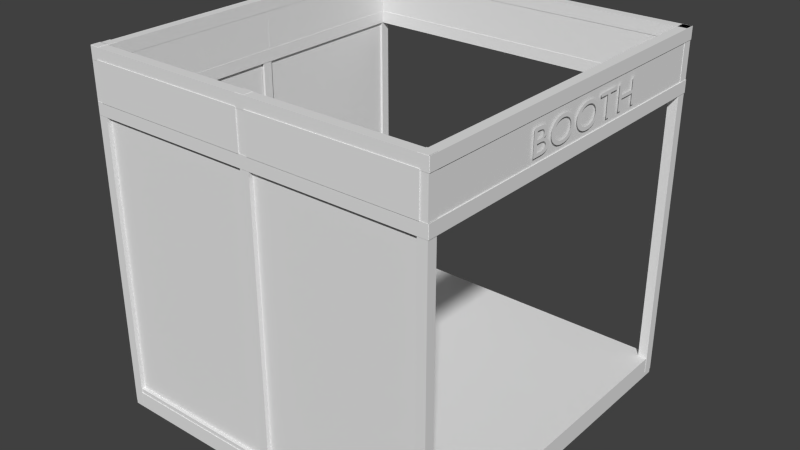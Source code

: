 # Source: Booth.blend  (saved by Blender 2.73.0; exported with 4.5.12 LTS)
import bpy
from mathutils import Matrix  # noqa: F401  (used for matrix-valued properties, if any)

bpy.ops.wm.read_factory_settings(use_empty=True)
scene = bpy.context.scene
scene.name = 'Scene'

# ---- collections
col_collection_1 = bpy.data.collections.new('Collection 1'); scene.collection.children.link(col_collection_1)

# ---- world
world_world = bpy.data.worlds.new('World'); scene.world = world_world
world_world.color = (0.05088, 0.05088, 0.05088)
world_world.use_sun_shadow = False
world_world.sun_shadow_jitter_overblur = 0.0
world_world.cycles.sampling_method = 'MANUAL'
world_world.cycles.sample_map_resolution = 256

# ---- meshes
me_cube_008 = bpy.data.meshes.new('Cube.008')
me_cube_008.from_pydata([(-7.269, -0.3289, -6.558), (-7.269, -0.3289, -0.5862), (-7.269, 3.129, -0.5862), (-7.269, 3.129, -6.558), (-7.191, -0.3289, -6.558), (-7.191, -0.3289, -0.5862), (-7.191, 3.129, -0.5862), (-7.191, 3.129, -6.558), (-7.269, -4.015, -6.558), (-7.269, -4.015, -0.5862), (-7.269, -0.5569, -0.5862), (-7.269, -0.5569, -6.558), (-7.191, -4.015, -6.558), (-7.191, -4.015, -0.5862), (-7.191, -0.5569, -0.5862), (-7.191, -0.5569, -6.558), (-7.164, -4.203, -6.558), (-7.164, -4.203, -0.5862), (-3.707, -4.203, -0.5862), (-3.707, -4.203, -6.558), (-7.164, -4.281, -6.558), (-7.164, -4.281, -0.5862), (-3.707, -4.281, -0.5862), (-3.707, -4.281, -6.558), (-3.531, -4.203, -6.558), (-3.531, -4.203, -0.5862), (-0.07351, -4.203, -0.5862), (-0.07351, -4.203, -6.558), (-3.531, -4.281, -6.558), (-3.531, -4.281, -0.5862), (-0.07351, -4.281, -0.5862), (-0.07351, -4.281, -6.558), (-7.382, -4.353, -6.933), (-7.382, 3.315, -6.933), (0.1023, 3.315, -6.933), (0.1023, -4.353, -6.933), (-7.382, -4.353, -6.49), (-7.382, 3.315, -6.49), (0.1023, 3.315, -6.49), (0.1023, -4.353, -6.49), (-3.535, -4.185, 0.4179), (-3.535, -4.185, -0.3793), (-3.535, -4.387, -0.3793), (-3.535, -4.387, 0.4179), (-0.04571, -4.185, 0.4179), (-0.04571, -4.185, -0.3793), (-0.04571, -4.387, -0.3793), (-0.04571, -4.387, 0.4179), (-7.142, -0.5378, 0.4179), (-7.142, -0.5378, -0.3793), (-7.344, -0.5378, -0.3793), (-7.344, -0.5378, 0.4179), (-7.142, -4.013, 0.4179), (-7.142, -4.013, -0.3793), (-7.344, -4.013, -0.3793), (-7.344, -4.013, 0.4179), (-7.142, 3.115, 0.4179), (-7.142, 3.115, -0.3793), (-7.344, 3.115, -0.3793), (-7.344, 3.115, 0.4179), (-7.142, -0.3598, 0.4179), (-7.142, -0.3598, -0.3793), (-7.344, -0.3598, -0.3793), (-7.344, -0.3598, 0.4179), (-7.214, -4.185, 0.4179), (-7.214, -4.185, -0.3793), (-7.214, -4.387, -0.3793), (-7.214, -4.387, 0.4179), (-3.724, -4.185, 0.4179), (-3.724, -4.185, -0.3793), (-3.724, -4.387, -0.3793), (-3.724, -4.387, 0.4179), (-7.196, 3.331, 0.4179), (-7.196, 3.331, -0.3793), (-7.196, 3.129, -0.3793), (-7.196, 3.129, 0.4179), (-0.04571, 3.331, 0.4179), (-0.04571, 3.331, -0.3793), (-0.04571, 3.129, -0.3793), (-0.04571, 3.129, 0.4179), (0.101, 3.255, 0.4179), (0.101, 3.255, -0.3793), (-0.101, 3.255, -0.3793), (-0.101, 3.255, 0.4179), (0.101, -4.278, 0.4179), (0.101, -4.278, -0.3793), (-0.101, -4.278, -0.3793), (-0.101, -4.278, 0.4179)], [], [(4, 5, 1, 0), (5, 6, 2, 1), (6, 7, 3, 2), (7, 4, 0, 3), (0, 1, 2, 3), (7, 6, 5, 4), (12, 13, 9, 8), (13, 14, 10, 9), (14, 15, 11, 10), (15, 12, 8, 11), (8, 9, 10, 11), (15, 14, 13, 12), (20, 21, 17, 16), (21, 22, 18, 17), (22, 23, 19, 18), (23, 20, 16, 19), (16, 17, 18, 19), (23, 22, 21, 20), (28, 29, 25, 24), (29, 30, 26, 25), (30, 31, 27, 26), (31, 28, 24, 27), (24, 25, 26, 27), (31, 30, 29, 28), (36, 37, 33, 32), (38, 39, 35, 34), (40, 41, 42, 43), (44, 47, 46, 45), (40, 44, 45, 41), (41, 45, 46, 42), (42, 46, 47, 43), (44, 40, 43, 47), (48, 49, 50, 51), (52, 55, 54, 53), (48, 52, 53, 49), (49, 53, 54, 50), (50, 54, 55, 51), (52, 48, 51, 55), (60, 63, 62, 61), (56, 60, 61, 57), (57, 61, 62, 58), (58, 62, 63, 59), (60, 56, 59, 63), (64, 65, 66, 67), (68, 71, 70, 69), (64, 68, 69, 65), (66, 70, 71, 67), (68, 64, 67, 71), (72, 73, 74, 75), (76, 79, 78, 77), (72, 76, 77, 73), (73, 77, 78, 74), (74, 78, 79, 75), (76, 72, 75, 79), (80, 81, 82, 83), (84, 87, 86, 85), (80, 84, 85, 81), (81, 85, 86, 82), (82, 86, 87, 83), (84, 80, 83, 87)])
me_cube_008.use_remesh_preserve_volume = False
me_cube_008.use_remesh_preserve_attributes = False
me_cube_008.use_mirror_vertex_groups = False
me_cube_008.update()
me_cube_000 = bpy.data.meshes.new('Cube.000')
me_cube_000.from_pydata([(-7.382, -4.353, -6.933), (-7.382, 3.315, -6.933), (0.1023, 3.315, -6.933), (0.1023, -4.353, -6.933), (-7.382, -4.353, -6.49), (-7.382, 3.315, -6.49), (0.1023, 3.315, -6.49), (0.1023, -4.353, -6.49)], [], [(5, 6, 2, 1), (7, 4, 0, 3), (0, 1, 2, 3), (7, 6, 5, 4)])
me_cube_000.use_remesh_preserve_volume = False
me_cube_000.use_remesh_preserve_attributes = False
me_cube_000.use_mirror_vertex_groups = False
me_cube_000.update()
me_cube_006 = bpy.data.meshes.new('Cube.006')
me_cube_006.from_pydata([(3.586, 7.592, 6.072), (3.384, 7.592, 6.072), (3.384, 7.592, 6.33), (3.586, 7.592, 6.33), (3.586, -0.09585, 6.072), (3.384, -0.09585, 6.072), (3.384, -0.09585, 6.33), (3.586, -0.09585, 6.33), (3.586, 7.592, 7.102), (3.384, 7.592, 7.102), (3.384, 7.592, 7.359), (3.586, 7.592, 7.359), (3.586, -0.09585, 7.102), (3.384, -0.09585, 7.102), (3.384, -0.09585, 7.359), (3.586, -0.09585, 7.359), (-3.889, 0.101, -0.1287), (-3.889, -0.101, -0.1287), (-3.889, -0.101, 0.1287), (-3.889, 0.101, 0.1287), (3.576, 0.101, -0.1287), (3.576, -0.101, -0.1287), (3.576, -0.101, 0.1287), (3.576, 0.101, 0.1287), (-3.889, 0.09423, 6.072), (-3.889, -0.1077, 6.072), (-3.889, -0.1077, 6.33), (-3.889, 0.09423, 6.33), (3.576, 0.09423, 6.072), (3.576, -0.1077, 6.072), (3.576, -0.1077, 6.33), (3.576, 0.09423, 6.33), (-3.889, 0.09423, 7.102), (-3.889, -0.1077, 7.102), (-3.889, -0.1077, 7.359), (-3.889, 0.09423, 7.359), (3.576, 0.09423, 7.102), (3.576, -0.1077, 7.102), (3.576, -0.1077, 7.359), (3.576, 0.09423, 7.359), (-3.698, 0.1, -0.1261), (-3.698, -0.1019, -0.1261), (-3.9, -0.1019, -0.1261), (-3.9, 0.1, -0.1261), (-3.698, 0.1, 7.367), (-3.698, -0.1019, 7.367), (-3.9, -0.1019, 7.367), (-3.9, 0.1, 7.367), (-0.06212, 0.1, -0.1261), (-0.06212, -0.1019, -0.1261), (-0.2641, -0.1019, -0.1261), (-0.2641, 0.1, -0.1261), (-0.06212, 0.1, 7.367), (-0.06212, -0.1019, 7.367), (-0.2641, -0.1019, 7.367), (-0.2641, 0.1, 7.367), (3.573, 0.1, -0.1261), (3.573, -0.1019, -0.1261), (3.371, -0.1019, -0.1261), (3.371, 0.1, -0.1261), (3.573, 0.1, 7.367), (3.573, -0.1019, 7.367), (3.371, -0.1019, 7.367), (3.371, 0.1, 7.367), (-3.889, 7.588, 6.072), (-3.889, 7.386, 6.072), (-3.889, 7.386, 6.33), (-3.889, 7.588, 6.33), (3.576, 7.588, 6.072), (3.576, 7.386, 6.072), (3.576, 7.386, 6.33), (3.576, 7.588, 6.33), (-3.889, 7.588, 7.102), (-3.889, 7.386, 7.102), (-3.889, 7.386, 7.359), (-3.889, 7.588, 7.359), (3.576, 7.588, 7.102), (3.576, 7.386, 7.102), (3.576, 7.386, 7.359), (3.576, 7.588, 7.359), (-3.881, 0.1045, -0.1287), (-3.679, 0.1045, -0.1287), (-3.679, 0.1045, 0.1287), (-3.881, 0.1045, 0.1287), (-3.881, 7.569, -0.1287), (-3.679, 7.569, -0.1287), (-3.679, 7.569, 0.1287), (-3.881, 7.569, 0.1287), (-3.874, 0.1045, 6.072), (-3.672, 0.1045, 6.072), (-3.672, 0.1045, 6.33), (-3.874, 0.1045, 6.33), (-3.874, 7.569, 6.072), (-3.672, 7.569, 6.072), (-3.672, 7.569, 6.33), (-3.874, 7.569, 6.33), (-3.874, 0.1045, 7.102), (-3.672, 0.1045, 7.102), (-3.672, 0.1045, 7.359), (-3.874, 0.1045, 7.359), (-3.874, 7.569, 7.102), (-3.672, 7.569, 7.102), (-3.672, 7.569, 7.359), (-3.874, 7.569, 7.359), (-3.88, 0.2957, -0.1261), (-3.678, 0.2957, -0.1261), (-3.678, 0.09376, -0.1261), (-3.88, 0.09376, -0.1261), (-3.88, 0.2957, 7.367), (-3.678, 0.2957, 7.367), (-3.678, 0.09376, 7.367), (-3.88, 0.09376, 7.367), (-3.88, 3.931, -0.1261), (-3.678, 3.931, -0.1261), (-3.678, 3.729, -0.1261), (-3.88, 3.729, -0.1261), (-3.88, 3.931, 7.367), (-3.678, 3.931, 7.367), (-3.678, 3.729, 7.367), (-3.88, 3.729, 7.367), (-3.88, 7.567, -0.1261), (-3.678, 7.567, -0.1261), (-3.678, 7.365, -0.1261), (-3.88, 7.365, -0.1261), (-3.88, 7.567, 7.367), (-3.678, 7.567, 7.367), (-3.678, 7.365, 7.367), (-3.88, 7.365, 7.367), (3.576, 7.584, -0.1261), (3.576, 7.371, -0.1261), (3.374, 7.371, -0.1261), (3.374, 7.584, -0.1261), (3.576, 7.584, 7.358), (3.576, 7.371, 7.358), (3.374, 7.371, 7.358), (3.374, 7.584, 7.358)], [], [(0, 1, 2, 3), (4, 7, 6, 5), (0, 4, 5, 1), (1, 5, 6, 2), (2, 6, 7, 3), (4, 0, 3, 7), (8, 9, 10, 11), (12, 15, 14, 13), (8, 12, 13, 9), (9, 13, 14, 10), (10, 14, 15, 11), (12, 8, 11, 15), (16, 17, 18, 19), (20, 23, 22, 21), (16, 20, 21, 17), (17, 21, 22, 18), (18, 22, 23, 19), (20, 16, 19, 23), (24, 25, 26, 27), (28, 31, 30, 29), (24, 28, 29, 25), (25, 29, 30, 26), (26, 30, 31, 27), (28, 24, 27, 31), (32, 33, 34, 35), (36, 39, 38, 37), (32, 36, 37, 33), (33, 37, 38, 34), (34, 38, 39, 35), (36, 32, 35, 39), (40, 41, 42, 43), (44, 47, 46, 45), (40, 44, 45, 41), (41, 45, 46, 42), (42, 46, 47, 43), (44, 40, 43, 47), (48, 49, 50, 51), (52, 55, 54, 53), (48, 52, 53, 49), (49, 53, 54, 50), (50, 54, 55, 51), (52, 48, 51, 55), (56, 57, 58, 59), (60, 63, 62, 61), (56, 60, 61, 57), (57, 61, 62, 58), (58, 62, 63, 59), (60, 56, 59, 63), (64, 65, 66, 67), (68, 71, 70, 69), (64, 68, 69, 65), (65, 69, 70, 66), (66, 70, 71, 67), (68, 64, 67, 71), (72, 73, 74, 75), (76, 79, 78, 77), (72, 76, 77, 73), (73, 77, 78, 74), (74, 78, 79, 75), (76, 72, 75, 79), (80, 81, 82, 83), (84, 87, 86, 85), (80, 84, 85, 81), (81, 85, 86, 82), (82, 86, 87, 83), (84, 80, 83, 87), (88, 89, 90, 91), (92, 95, 94, 93), (88, 92, 93, 89), (89, 93, 94, 90), (90, 94, 95, 91), (92, 88, 91, 95), (96, 97, 98, 99), (100, 103, 102, 101), (96, 100, 101, 97), (97, 101, 102, 98), (98, 102, 103, 99), (100, 96, 99, 103), (104, 105, 106, 107), (108, 111, 110, 109), (104, 108, 109, 105), (105, 109, 110, 106), (106, 110, 111, 107), (108, 104, 107, 111), (112, 113, 114, 115), (116, 119, 118, 117), (112, 116, 117, 113), (113, 117, 118, 114), (114, 118, 119, 115), (116, 112, 115, 119), (120, 121, 122, 123), (124, 127, 126, 125), (120, 124, 125, 121), (121, 125, 126, 122), (122, 126, 127, 123), (124, 120, 123, 127), (128, 129, 130, 131), (132, 135, 134, 133), (128, 132, 133, 129), (129, 133, 134, 130), (130, 134, 135, 131), (132, 128, 131, 135)])
_uv = me_cube_006.uv_layers.new(name='UVMap')
_uv.uv.foreach_set('vector', [0.9401, 0.3902, 0.9392, 0.3902, 0.9392, 0.3643, 0.9401, 0.3643, 0.9401, 0.571, 0.9401, 0.5968, 0.9392, 0.5968, 0.9392, 0.571, 0.9436, 0.9834, 0.9436, 0.0, 0.9446, 0.0, 0.9446, 0.9834, 0.03747, 0.0, 0.03747, 0.9834, 4.289e-07, 0.9834, 0.0, 9.855e-08, 0.9426, 0.0, 0.9426, 0.9834, 0.9416, 0.9834, 0.9416, 0.0, 0.07495, 0.9834, 0.07495, 0.0, 0.1124, 0.0, 0.1124, 0.9834, 0.9401, 0.416, 0.9392, 0.416, 0.9392, 0.3902, 0.9401, 0.3902, 0.9392, 0.571, 0.9392, 0.5452, 0.9401, 0.5452, 0.9401, 0.571, 0.9426, 0.9834, 0.9426, 0.0, 0.9436, 0.0, 0.9436, 0.9834, 0.07495, 0.0, 0.07495, 0.9834, 0.03747, 0.9834, 0.03747, 0.0, 0.9416, 0.0, 0.9416, 0.9834, 0.9407, 0.9834, 0.9407, 0.0, 0.1124, 0.9834, 0.1124, 0.0, 0.1499, 0.0, 0.1499, 0.9834, 0.9032, 0.155, 0.9407, 0.155, 0.9407, 0.1808, 0.9032, 0.1808, 0.9032, 0.05167, 0.9032, 0.02583, 0.9407, 0.02583, 0.9407, 0.05167, 0.9392, 0.3875, 0.9032, 0.3875, 0.9032, 0.3617, 0.9392, 0.3617, 0.9032, 0.2842, 0.9392, 0.2842, 0.9392, 0.31, 0.9032, 0.31, 0.9392, 0.4134, 0.9032, 0.4134, 0.9032, 0.3875, 0.9392, 0.3875, 0.9032, 0.4392, 0.9392, 0.4392, 0.9392, 0.465, 0.9032, 0.465, 0.9032, 0.0, 0.9407, 0.0, 0.9407, 0.02583, 0.9032, 0.02583, 0.9032, 0.2325, 0.9032, 0.2067, 0.9407, 0.2067, 0.9407, 0.2325, 0.9032, 0.3359, 0.9392, 0.3359, 0.9392, 0.3617, 0.9032, 0.3617, 0.9032, 0.4909, 0.9392, 0.4909, 0.9392, 0.5167, 0.9032, 0.5167, 0.9392, 0.5942, 0.9032, 0.5942, 0.9032, 0.5684, 0.9392, 0.5684, 0.9392, 0.5425, 0.9032, 0.5425, 0.9032, 0.5167, 0.9392, 0.5167, 0.9032, 0.05167, 0.9407, 0.05167, 0.9407, 0.0775, 0.9032, 0.0775, 0.9032, 0.2583, 0.9032, 0.2325, 0.9407, 0.2325, 0.9407, 0.2583, 0.9392, 0.3359, 0.9032, 0.3359, 0.9032, 0.31, 0.9392, 0.31, 0.9032, 0.465, 0.9392, 0.465, 0.9392, 0.4909, 0.9032, 0.4909, 0.9392, 0.5684, 0.9032, 0.5684, 0.9032, 0.5425, 0.9392, 0.5425, 0.9392, 0.2842, 0.9032, 0.2842, 0.9032, 0.2583, 0.9392, 0.2583, 0.9504, 0.2583, 0.9504, 0.2325, 0.9514, 0.2325, 0.9514, 0.2583, 0.9401, 0.5452, 0.9392, 0.5452, 0.9392, 0.5193, 0.9401, 0.5193, 0.6784, 0.7522, 0.6784, 0.0, 0.7158, 0.0, 0.7158, 0.7522, 0.9903, 0.8039, 0.9903, 0.05167, 0.9912, 0.05167, 0.9912, 0.8039, 0.8657, 1.54e-09, 0.8657, 0.7522, 0.8283, 0.7522, 0.8283, 0.0, 0.9971, 0.8039, 0.9971, 0.05167, 0.9981, 0.05167, 0.9981, 0.8039, 0.9504, 0.2842, 0.9504, 0.2583, 0.9514, 0.2583, 0.9514, 0.2842, 0.9514, 0.31, 0.9504, 0.31, 0.9504, 0.2842, 0.9514, 0.2842, 0.6409, 0.7522, 0.6409, 0.0, 0.6784, 0.0, 0.6784, 0.7522, 0.9883, 0.05167, 0.9883, 0.8039, 0.9873, 0.8039, 0.9873, 0.05167, 0.7533, 0.7522, 0.7533, 0.0, 0.7908, 0.0, 0.7908, 0.7522, 0.9932, 0.05167, 0.9932, 0.8039, 0.9922, 0.8039, 0.9922, 0.05167, 0.9392, 0.6485, 0.9392, 0.6227, 0.9401, 0.6227, 0.9401, 0.6485, 0.9514, 0.3359, 0.9504, 0.3359, 0.9504, 0.31, 0.9514, 0.31, 0.7158, 0.7522, 0.7158, 0.0, 0.7533, 0.0, 0.7533, 0.7522, 0.9873, 0.05167, 0.9873, 0.8039, 0.9864, 0.8039, 0.9864, 0.05167, 0.9032, 1.54e-09, 0.9032, 0.7522, 0.8657, 0.7522, 0.8657, 0.0, 0.9951, 0.8039, 0.9951, 0.05167, 0.9961, 0.05167, 0.9961, 0.8039, 0.9407, 0.1808, 0.9407, 0.2067, 0.9032, 0.2067, 0.9032, 0.1808, 0.9032, 0.1292, 0.9407, 0.1292, 0.9407, 0.155, 0.9032, 0.155, 0.9392, 0.6459, 0.9032, 0.6459, 0.9032, 0.62, 0.9392, 0.62, 0.9504, 0.0, 0.9864, 0.0, 0.9864, 0.02583, 0.9504, 0.02583, 0.9864, 0.1033, 0.9504, 0.1033, 0.9504, 0.0775, 0.9864, 0.0775, 0.9864, 0.05167, 0.9504, 0.05167, 0.9504, 0.02583, 0.9864, 0.02583, 0.9407, 0.0775, 0.9407, 0.1033, 0.9032, 0.1033, 0.9032, 0.0775, 0.9032, 0.1033, 0.9407, 0.1033, 0.9407, 0.1292, 0.9032, 0.1292, 0.9392, 0.62, 0.9032, 0.62, 0.9032, 0.5942, 0.9392, 0.5942, 0.9032, 0.6459, 0.9392, 0.6459, 0.9392, 0.6717, 0.9032, 0.6717, 0.9864, 0.0775, 0.9504, 0.0775, 0.9504, 0.05167, 0.9864, 0.05167, 0.9392, 0.4392, 0.9032, 0.4392, 0.9032, 0.4134, 0.9392, 0.4134, 0.9514, 0.1292, 0.9504, 0.1292, 0.9504, 0.1033, 0.9514, 0.1033, 0.9401, 0.4677, 0.9401, 0.4935, 0.9392, 0.4935, 0.9392, 0.4677, 0.9494, 0.0, 0.9494, 0.9549, 0.9485, 0.9549, 0.9485, 1.54e-09, 0.2623, 0.9549, 0.2623, 0.0, 0.2998, 0.0, 0.2998, 0.9549, 0.9465, 0.9549, 0.9465, 0.0, 0.9475, 0.0, 0.9475, 0.9549, 0.2623, 0.0, 0.2623, 0.9549, 0.2248, 0.9549, 0.2248, 0.0, 0.9514, 0.2067, 0.9504, 0.2067, 0.9504, 0.1808, 0.9514, 0.1808, 0.9392, 0.3643, 0.9392, 0.3385, 0.9401, 0.3385, 0.9401, 0.3643, 0.9485, 0.0, 0.9485, 0.9549, 0.9475, 0.9549, 0.9475, 1.54e-09, 0.3373, 0.9549, 0.3373, 0.0, 0.3747, 0.0, 0.3747, 0.9549, 0.9446, 0.9549, 0.9446, 0.0, 0.9455, 0.0, 0.9455, 0.9549, 0.1874, 0.0, 0.1874, 0.9549, 0.1499, 0.9549, 0.1499, 9.855e-08, 0.9514, 0.155, 0.9504, 0.155, 0.9504, 0.1292, 0.9514, 0.1292, 0.9392, 0.3385, 0.9392, 0.3127, 0.9401, 0.3127, 0.9401, 0.3385, 0.9504, 0.0, 0.9504, 0.9549, 0.9494, 0.9549, 0.9494, 1.54e-09, 0.2998, 0.9549, 0.2998, 0.0, 0.3373, 0.0, 0.3373, 0.9549, 0.9455, 0.9549, 0.9455, 0.0, 0.9465, 0.0, 0.9465, 0.9549, 0.2248, 0.0, 0.2248, 0.9549, 0.1874, 0.9549, 0.1874, 0.0, 0.9514, 0.1808, 0.9504, 0.1808, 0.9504, 0.155, 0.9514, 0.155, 0.9401, 0.416, 0.9401, 0.4418, 0.9392, 0.4418, 0.9392, 0.416, 0.9951, 0.05167, 0.9951, 0.8039, 0.9942, 0.8039, 0.9942, 0.05167, 0.6034, 0.0, 0.6034, 0.7522, 0.5659, 0.7522, 0.5659, 6.16e-09, 0.9912, 0.8039, 0.9912, 0.05167, 0.9922, 0.05167, 0.9922, 0.8039, 0.7908, 0.7522, 0.7908, 0.0, 0.8283, 7.699e-10, 0.8283, 0.7522, 0.9514, 0.2325, 0.9504, 0.2325, 0.9504, 0.2067, 0.9514, 0.2067, 0.9401, 0.4935, 0.9401, 0.5193, 0.9392, 0.5193, 0.9392, 0.4935, 0.9942, 0.05167, 0.9942, 0.8039, 0.9932, 0.8039, 0.9932, 0.05167, 0.6409, 0.0, 0.6409, 0.7522, 0.6034, 0.7522, 0.6034, 5.39e-09, 0.9883, 0.8039, 0.9883, 0.05167, 0.9893, 0.05167, 0.9893, 0.8039, 0.5659, 0.0, 0.5659, 0.7522, 0.5285, 0.7522, 0.5285, 0.0, 0.9401, 0.6227, 0.9392, 0.6227, 0.9392, 0.5968, 0.9401, 0.5968, 0.9401, 0.4418, 0.9401, 0.4677, 0.9392, 0.4677, 0.9392, 0.4418, 0.9971, 0.05167, 0.9971, 0.8039, 0.9961, 0.8039, 0.9961, 0.05167, 0.5285, 0.0, 0.5285, 0.7522, 0.491, 0.7522, 0.491, 5.39e-09, 0.9893, 0.8039, 0.9893, 0.05167, 0.9903, 0.05167, 0.9903, 0.8039, 0.491, 0.0, 0.491, 0.7522, 0.4535, 0.7522, 0.4535, 4.928e-08, 0.9392, 0.3127, 0.9392, 0.2855, 0.9401, 0.2855, 0.9401, 0.3127, 0.9392, 0.2583, 0.9401, 0.2583, 0.9401, 0.2855, 0.9392, 0.2855, 0.4141, 0.0, 0.4141, 0.7513, 0.3747, 0.7513, 0.3747, 4.62e-09, 0.999, 0.803, 0.999, 0.05167, 1.0, 0.05167, 1.0, 0.803, 0.4535, 7.699e-10, 0.4535, 0.7513, 0.4141, 0.7513, 0.4141, 0.0, 0.9981, 0.803, 0.9981, 0.05167, 0.999, 0.05167, 0.999, 0.803])
me_cube_006.use_remesh_preserve_volume = False
me_cube_006.use_remesh_preserve_attributes = False
me_cube_006.use_mirror_vertex_groups = False
me_cube_006.update()

# ---- curves / text
txt_text = bpy.data.curves.new('Text', 'FONT')
txt_text.dimensions = '2D'
txt_text.body = 'BOOTH'
txt_text.use_path_clamp = True
txt_text.bevel_resolution = 0
txt_text_001 = bpy.data.curves.new('Text.001', 'FONT')
txt_text_001.dimensions = '2D'
txt_text_001.body = 'BOOTH'
txt_text_001.use_path_clamp = True
txt_text_001.bevel_resolution = 0

# ---- objects
ob_booth = bpy.data.objects.new('Booth', me_cube_008)
ob_boothtext_001 = bpy.data.objects.new('boothText.001', txt_text)
ob_boothtext = bpy.data.objects.new('boothText', txt_text_001)
ob_boothbase = bpy.data.objects.new('BoothBase', me_cube_000)
ob_boothframe = bpy.data.objects.new('BoothFrame', me_cube_006)

# ---- transforms, parenting, visibility, modifiers, constraints
ob_booth.location = (5.899, 1.451, 7.008)
ob_booth.lock_rotations_4d = False
ob_booth.empty_display_type = 'ARROWS'
ob_booth.lineart.crease_threshold = 0.0
ob_boothtext_001.parent = ob_booth
ob_boothtext_001.matrix_parent_inverse = Matrix(((1.0, 0.0, 0.0, -5.899), (0.0, 1.0, 0.0, -1.451), (0.0, 0.0, 1.0, -6.989), (0.0, 0.0, 0.0, 1.0)))
ob_boothtext_001.location = (6.043, -0.4459, 6.739)
ob_boothtext_001.rotation_euler = (1.571, 2.98e-08, 1.571)
ob_boothtext_001.scale = (0.9151, 0.7359, 0.8145)
ob_boothtext_001.lineart.crease_threshold = 0.0
ob_boothtext.parent = ob_booth
ob_boothtext.matrix_parent_inverse = Matrix(((1.0, 0.0, 0.0, -5.899), (0.0, 1.0, 0.0, -1.451), (0.0, 0.0, 1.0, -6.989), (0.0, 0.0, 0.0, 1.0)))
ob_boothtext.location = (4.112, 4.823, 6.739)
ob_boothtext.rotation_euler = (1.571, 4.404e-08, 3.142)
ob_boothtext.scale = (0.9151, 0.7359, 0.8145)
ob_boothtext.lineart.crease_threshold = 0.0
ob_boothbase.parent = ob_booth
ob_boothbase.matrix_parent_inverse = Matrix(((1.0, 0.0, 0.0, -5.899), (0.0, 1.0, 0.0, -1.451), (0.0, 0.0, 1.0, -6.989), (0.0, 0.0, 0.0, 1.0)))
ob_boothbase.location = (5.899, 1.451, 6.989)
ob_boothbase.lock_rotations_4d = False
ob_boothbase.empty_display_type = 'ARROWS'
ob_boothbase.lineart.crease_threshold = 0.0
ob_boothframe.parent = ob_booth
ob_boothframe.matrix_parent_inverse = Matrix(((1.0, 0.0, 0.0, -5.899), (0.0, 1.0, 0.0, -1.451), (0.0, 0.0, 1.0, -6.989), (0.0, 0.0, 0.0, 1.0)))
ob_boothframe.location = (2.433, -2.815, 0.2795)
ob_boothframe.lock_rotations_4d = False
ob_boothframe.empty_display_type = 'ARROWS'
ob_boothframe.lineart.crease_threshold = 0.0

# ---- collection membership
col_collection_1.objects.link(ob_booth)
col_collection_1.objects.link(ob_boothtext_001)
col_collection_1.objects.link(ob_boothtext)
col_collection_1.objects.link(ob_boothbase)
col_collection_1.objects.link(ob_boothframe)

# ---- scene / render settings (as saved in the file)
scene.frame_start = 1; scene.frame_end = 250; scene.frame_set(89)
scene.render.engine = 'BLENDER_EEVEE_NEXT'
scene.render.resolution_percentage = 50
scene.render.dither_intensity = 0.0
scene.cycles.use_denoising = False
scene.cycles.samples = 10
scene.cycles.sampling_pattern = 'TABULATED_SOBOL'
scene.cycles.light_sampling_threshold = 0.0
scene.cycles.use_adaptive_sampling = False
scene.cycles.use_light_tree = False
scene.cycles.blur_glossy = 0.0
scene.cycles.pixel_filter_type = 'GAUSSIAN'
scene.cycles.sample_clamp_indirect = 0.0
scene.view_settings.view_transform = 'Standard'
bpy.context.view_layer.update()

# ---- added for rendering (the .blend has no active camera and no usable light): camera, sun
cam_auto = bpy.data.cameras.new('AutoCamera')
cam_auto.lens = 50.0
cam_auto.sensor_width = 36.0
cam_auto.clip_end = 1000.0
ob_auto_camera = bpy.data.objects.new('AutoCamera', cam_auto)
scene.collection.objects.link(ob_auto_camera)
ob_auto_camera.location = (14.5001, -13.72, 13.6465)
ob_auto_camera.rotation_euler = (1.09748, -7.21219e-08, 0.694738)
scene.camera = ob_auto_camera
light_auto_sun = bpy.data.lights.new('AutoSun', 'SUN')
light_auto_sun.energy = 3.0
light_auto_sun.angle = 0.0523599
ob_auto_sun = bpy.data.objects.new('AutoSun', light_auto_sun)
scene.collection.objects.link(ob_auto_sun)
ob_auto_sun.rotation_euler = (0.872665, 0.174533, 0.523599)
bpy.context.view_layer.update()
